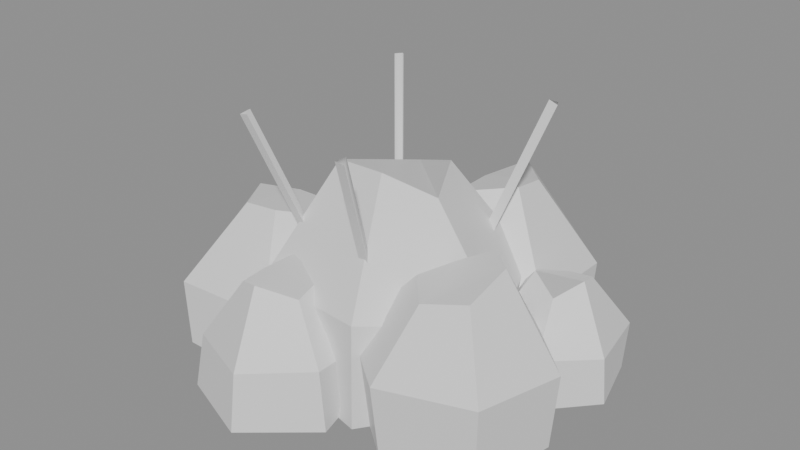 # Source: buisson.blend  (saved by Blender 5.3.31; exported with 4.5.12 LTS)
import bpy
from mathutils import Matrix  # noqa: F401  (used for matrix-valued properties, if any)

bpy.ops.wm.read_factory_settings(use_empty=True)
scene = bpy.context.scene
scene.name = 'Scene'

# ---- materials (node trees are filled in below, after node groups)
mat_vc = bpy.data.materials.new('vc')
mat_vc.use_backface_culling = True
mat_vc.diffuse_color = (1.0, 1.0, 1.0, 1.0)
mat_vc.roughness = 0.9

# ---- material node trees
mat_vc.use_nodes = True; mat_vc.node_tree.nodes.clear()
_N = mat_vc.node_tree.nodes; _L = mat_vc.node_tree.links
n0 = _N.new('ShaderNodeBsdfPrincipled'); n0.name = 'Principled BSDF'; n0.location = (-200, 100)
n0.inputs[10].default_value = 0.005
n1 = _N.new('ShaderNodeOutputMaterial'); n1.name = 'Material Output'; n1.location = (200, 100)
_L.new(n0.outputs[0], n1.inputs[0])
n1.is_active_output = True

# ---- meshes
me_buisson = bpy.data.meshes.new('buisson')
me_buisson.from_pydata([(0.04155, -0.1099, 0.0), (0.1075, -0.01757, 0.0), (0.06538, 0.07994, 0.0), (-0.04353, 0.1151, 0.0), (-0.12, 0.01961, 0.0), (-0.06845, -0.08369, 0.0), (0.04021, -0.1063, 0.09243), (0.116, -0.01896, 0.08111), (0.07125, 0.08711, 0.08163), (-0.04049, 0.107, 0.07795), (-0.09408, 0.01537, 0.08116), (-0.07306, -0.08932, 0.08495), (0.01574, -0.04162, 0.189), (0.04383, -0.007162, 0.1634), (0.02613, 0.03195, 0.1776), (-0.01774, 0.04691, 0.1607), (-0.04107, 0.006711, 0.162), (-0.03102, -0.03793, 0.1861), (0.1577, -0.1064, 0.0), (0.172, -0.0298, 0.0), (0.1219, 0.03553, 0.0), (0.03867, 0.00992, 0.0), (0.01874, -0.07279, 0.0), (0.08129, -0.1232, 0.0), (0.1617, -0.1103, 0.07388), (0.1771, -0.02838, 0.06695), (0.1197, 0.02716, 0.06191), (0.04153, 0.007119, 0.07022), (0.01072, -0.07504, 0.06429), (0.07943, -0.1305, 0.06806), (0.1273, -0.07666, 0.1309), (0.1326, -0.04084, 0.1473), (0.1079, -0.01912, 0.1455), (0.0752, -0.02577, 0.1265), (0.06526, -0.05974, 0.1257), (0.09035, -0.08778, 0.123), (-0.05951, -0.1083, 0.0), (-0.01273, -0.03403, 0.0), (-0.04973, 0.04848, 0.0), (-0.1406, 0.04841, 0.0), (-0.1803, -0.02629, 0.0), (-0.1496, -0.1075, 0.0), (-0.06366, -0.1002, 0.05817), (-0.02061, -0.03367, 0.06897), (-0.05655, 0.03783, 0.05792), (-0.1423, 0.05172, 0.05844), (-0.1954, -0.02559, 0.05859), (-0.1508, -0.1093, 0.06209), (-0.08462, -0.05973, 0.1323), (-0.06627, -0.03156, 0.1236), (-0.07835, 0.003793, 0.1184), (-0.1157, 0.0003658, 0.1201), (-0.1351, -0.02838, 0.1306), (-0.119, -0.05958, 0.1288), (0.1034, 0.05612, 0.0), (0.1021, 0.1401, 0.0), (0.0313, 0.1839, 0.0), (-0.03514, 0.139, 0.0), (-0.03887, 0.06165, 0.0), (0.02872, 0.01734, 0.0), (0.1063, 0.05437, 0.06575), (0.106, 0.1423, 0.06423), (0.03144, 0.1931, 0.07304), (-0.04648, 0.1457, 0.06829), (-0.04936, 0.05581, 0.0648), (0.02868, 0.01504, 0.06792), (0.05886, 0.08274, 0.1449), (0.05761, 0.1154, 0.14), (0.0306, 0.1384, 0.1428), (-0.0002863, 0.1181, 0.1261), (-0.003168, 0.08153, 0.1232), (0.02941, 0.06163, 0.1411), (-0.02782, -0.1732, 0.0), (0.0286, -0.1257, 0.0), (0.01098, -0.05806, 0.0), (-0.05249, -0.02491, 0.0), (-0.1057, -0.07536, 0.0), (-0.09738, -0.1472, 0.0), (-0.02919, -0.165, 0.04974), (0.0209, -0.1228, 0.05165), (0.01766, -0.05256, 0.04895), (-0.05255, -0.02461, 0.04786), (-0.11, -0.07376, 0.04809), (-0.0907, -0.1417, 0.04963), (-0.03455, -0.1328, 0.1118), (-0.00881, -0.1117, 0.09922), (-0.01534, -0.07971, 0.1027), (-0.04492, -0.07041, 0.114), (-0.07174, -0.0881, 0.09472), (-0.06313, -0.119, 0.09929), (0.1363, 0.0006241, 0.0), (0.1764, 0.04528, 0.0), (0.1604, 0.101, 0.0), (0.1049, 0.115, 0.0), (0.05613, 0.07666, 0.0), (0.07572, 0.01512, 0.0), (0.1353, 0.004332, 0.04444), (0.1722, 0.04638, 0.04086), (0.1627, 0.1032, 0.04407), (0.1032, 0.1212, 0.04918), (0.06011, 0.07562, 0.04724), (0.07906, 0.01851, 0.0437), (0.1259, 0.03854, 0.08298), (0.1442, 0.05369, 0.09888), (0.1377, 0.0779, 0.09025), (0.114, 0.08165, 0.08521), (0.09453, 0.06664, 0.08646), (0.1043, 0.04414, 0.09855), (0.0171, -0.04232, 0.0618), (0.01281, -0.04952, 0.05962), (0.02139, -0.04911, 0.05857), (0.04104, -0.1081, 0.2318), (0.03675, -0.1153, 0.2296), (0.04534, -0.1149, 0.2286), (0.0383, 0.03697, 0.05872), (0.03416, 0.03005, 0.06186), (0.04244, 0.0294, 0.05942), (0.09193, 0.08197, 0.2287), (0.08778, 0.07504, 0.2319), (0.09607, 0.07439, 0.2294), (-0.03214, 0.04307, 0.0585), (-0.03634, 0.0356, 0.05974), (-0.02794, 0.03624, 0.06176), (-0.07713, 0.09669, 0.2285), (-0.08133, 0.08922, 0.2297), (-0.07294, 0.08986, 0.2318), (-0.03214, -0.03353, 0.0615), (-0.03634, -0.04037, 0.05824), (-0.02794, -0.04101, 0.06026), (-0.07713, -0.08716, 0.2315), (-0.08133, -0.09399, 0.2282), (-0.07294, -0.09463, 0.2303)], [], [(0, 1, 7, 6), (1, 2, 8, 7), (2, 3, 9, 8), (3, 4, 10, 9), (4, 5, 11, 10), (5, 0, 6, 11), (6, 7, 13, 12), (7, 8, 14, 13), (8, 9, 15, 14), (9, 10, 16, 15), (10, 11, 17, 16), (11, 6, 12, 17), (12, 13, 14, 15, 16, 17), (18, 19, 25, 24), (19, 20, 26, 25), (20, 21, 27, 26), (21, 22, 28, 27), (22, 23, 29, 28), (23, 18, 24, 29), (24, 25, 31, 30), (25, 26, 32, 31), (26, 27, 33, 32), (27, 28, 34, 33), (28, 29, 35, 34), (29, 24, 30, 35), (30, 31, 32, 33, 34, 35), (36, 37, 43, 42), (37, 38, 44, 43), (38, 39, 45, 44), (39, 40, 46, 45), (40, 41, 47, 46), (41, 36, 42, 47), (42, 43, 49, 48), (43, 44, 50, 49), (44, 45, 51, 50), (45, 46, 52, 51), (46, 47, 53, 52), (47, 42, 48, 53), (48, 49, 50, 51, 52, 53), (54, 55, 61, 60), (55, 56, 62, 61), (56, 57, 63, 62), (57, 58, 64, 63), (58, 59, 65, 64), (59, 54, 60, 65), (60, 61, 67, 66), (61, 62, 68, 67), (62, 63, 69, 68), (63, 64, 70, 69), (64, 65, 71, 70), (65, 60, 66, 71), (66, 67, 68, 69, 70, 71), (72, 73, 79, 78), (73, 74, 80, 79), (74, 75, 81, 80), (75, 76, 82, 81), (76, 77, 83, 82), (77, 72, 78, 83), (78, 79, 85, 84), (79, 80, 86, 85), (80, 81, 87, 86), (81, 82, 88, 87), (82, 83, 89, 88), (83, 78, 84, 89), (84, 85, 86, 87, 88, 89), (90, 91, 97, 96), (91, 92, 98, 97), (92, 93, 99, 98), (93, 94, 100, 99), (94, 95, 101, 100), (95, 90, 96, 101), (96, 97, 103, 102), (97, 98, 104, 103), (98, 99, 105, 104), (99, 100, 106, 105), (100, 101, 107, 106), (101, 96, 102, 107), (102, 103, 104, 105, 106, 107), (108, 109, 112, 111), (109, 110, 113, 112), (110, 108, 111, 113), (111, 112, 113), (114, 115, 118, 117), (115, 116, 119, 118), (116, 114, 117, 119), (117, 118, 119), (120, 121, 124, 123), (121, 122, 125, 124), (122, 120, 123, 125), (123, 124, 125), (126, 127, 130, 129), (127, 128, 131, 130), (128, 126, 129, 131), (129, 130, 131)])
me_buisson.polygons.foreach_set('use_smooth', [True] * 94)
_k = set([(0, 1), (0, 5), (0, 6), (1, 2), (1, 7), (2, 3), (2, 8), (3, 4), (3, 9), (4, 5), (4, 10), (5, 11), (6, 7), (6, 11), (6, 12), (7, 8), (7, 13), (8, 9), (8, 14), (9, 10), (9, 15), (10, 11), (10, 16), (11, 17), (12, 13), (12, 17), (13, 14), (14, 15), (15, 16), (16, 17), (18, 19), (18, 23), (18, 24), (19, 20), (19, 25), (20, 21), (20, 26), (21, 22), (21, 27), (22, 23), (22, 28), (23, 29), (24, 25), (24, 29), (24, 30), (25, 26), (25, 31), (26, 27), (26, 32), (27, 28), (27, 33), (28, 29), (28, 34), (29, 35), (30, 31), (30, 35), (31, 32), (32, 33), (33, 34), (34, 35), (36, 37), (36, 41), (36, 42), (37, 38), (37, 43), (38, 39), (38, 44), (39, 40), (39, 45), (40, 41), (40, 46), (41, 47), (42, 43), (42, 47), (42, 48), (43, 44), (43, 49), (44, 45), (44, 50), (45, 46), (45, 51), (46, 47), (46, 52), (47, 53), (48, 49), (48, 53), (49, 50), (50, 51), (51, 52), (52, 53), (54, 55), (54, 59), (54, 60), (55, 56), (55, 61), (56, 57), (56, 62), (57, 58), (57, 63), (58, 59), (58, 64), (59, 65), (60, 61), (60, 65), (60, 66), (61, 62), (61, 67), (62, 63), (62, 68), (63, 64), (63, 69), (64, 65), (64, 70), (65, 71), (66, 67), (66, 71), (67, 68), (68, 69), (69, 70), (70, 71), (72, 73), (72, 77), (72, 78), (73, 74), (73, 79), (74, 75), (74, 80), (75, 76), (75, 81), (76, 77), (76, 82), (77, 83), (78, 79), (78, 83), (78, 84), (79, 80), (79, 85), (80, 81), (80, 86), (81, 82), (81, 87), (82, 83), (82, 88), (83, 89), (84, 85), (84, 89), (85, 86), (86, 87), (87, 88), (88, 89), (90, 91), (90, 95), (90, 96), (91, 92), (91, 97), (92, 93), (92, 98), (93, 94), (93, 99), (94, 95), (94, 100), (95, 101), (96, 97), (96, 101), (96, 102), (97, 98), (97, 103), (98, 99), (98, 104), (99, 100), (99, 105), (100, 101), (100, 106), (101, 107), (102, 103), (102, 107), (103, 104), (104, 105), (105, 106), (106, 107), (108, 111), (109, 112), (110, 113), (112, 113), (114, 117), (115, 118), (116, 119), (118, 119), (120, 123), (121, 124), (122, 125), (123, 124), (126, 129), (127, 130), (128, 131), (129, 130), (130, 131)])
me_buisson.attributes.new('sharp_edge', 'BOOLEAN', 'EDGE').data.foreach_set('value', [ (min(e.vertices), max(e.vertices)) in _k for e in me_buisson.edges])
_ca = me_buisson.color_attributes.new('Col', 'FLOAT_COLOR', 'CORNER')
_ca.data.foreach_set('color', [0.06863, 0.1256, 0.0475, 1.0, 0.06656, 0.1217, 0.04612, 1.0, 0.07836, 0.1442, 0.05402, 1.0, 0.07978, 0.1469, 0.05497, 1.0, 0.04228, 0.07565, 0.02976, 1.0, 0.07918, 0.1458, 0.05457, 1.0, 0.04514, 0.08103, 0.03169, 1.0, 0.0756, 0.1389, 0.05217, 1.0, 0.06293, 0.1148, 0.04368, 1.0, 0.07921, 0.1459, 0.05459, 1.0, 0.09012, 0.1668, 0.06188, 1.0, 0.0847, 0.1564, 0.05826, 1.0, 0.06335, 0.1156, 0.04396, 1.0, 0.06796, 0.1243, 0.04705, 1.0, 0.0776, 0.1428, 0.05351, 1.0, 0.07176, 0.1316, 0.0496, 1.0, 0.07183, 0.1317, 0.04965, 1.0, 0.07183, 0.1317, 0.04965, 1.0, 0.08256, 0.1523, 0.05683, 1.0, 0.08206, 0.1513, 0.0565, 1.0, 0.08027, 0.1479, 0.0553, 1.0, 0.03424, 0.06057, 0.02431, 1.0, 0.08321, 0.1535, 0.05726, 1.0, 0.08502, 0.157, 0.05847, 1.0, 0.1135, 0.1702, 0.06325, 1.0, 0.1294, 0.1946, 0.07173, 1.0, 0.1396, 0.2103, 0.07717, 1.0, 0.1514, 0.2284, 0.08343, 1.0, 0.1345, 0.2025, 0.07447, 1.0, 0.1238, 0.186, 0.06874, 1.0, 0.1519, 0.2292, 0.08368, 1.0, 0.1549, 0.2339, 0.0853, 1.0, 0.1337, 0.2011, 0.07399, 1.0, 0.1328, 0.1999, 0.07356, 1.0, 0.1468, 0.2214, 0.081, 1.0, 0.1511, 0.228, 0.08328, 1.0, 0.1338, 0.2014, 0.07408, 1.0, 0.1048, 0.1568, 0.05858, 1.0, 0.1645, 0.2486, 0.09037, 1.0, 0.1641, 0.248, 0.09018, 1.0, 0.1576, 0.238, 0.08673, 1.0, 0.1535, 0.2316, 0.08453, 1.0, 0.1866, 0.2826, 0.102, 1.0, 0.1751, 0.2649, 0.09597, 1.0, 0.1429, 0.2154, 0.07894, 1.0, 0.1578, 0.2383, 0.08681, 1.0, 0.1779, 0.2693, 0.09748, 1.0, 0.18, 0.2725, 0.09857, 1.0, 0.1891, 0.2865, 0.1034, 1.0, 0.1851, 0.2803, 0.1013, 1.0, 0.1846, 0.2796, 0.101, 1.0, 0.1789, 0.2709, 0.09802, 1.0, 0.1847, 0.2797, 0.1011, 1.0, 0.1918, 0.2907, 0.1048, 1.0, 0.07396, 0.1358, 0.05107, 1.0, 0.07396, 0.1358, 0.05107, 1.0, 0.08261, 0.1524, 0.05686, 1.0, 0.08354, 0.1541, 0.05748, 1.0, 0.06211, 0.1132, 0.04313, 1.0, 0.06161, 0.1122, 0.04279, 1.0, 0.06834, 0.1251, 0.04731, 1.0, 0.07079, 0.1297, 0.04895, 1.0, 0.04365, 0.07823, 0.03069, 1.0, 0.01843, 0.0313, 0.01347, 1.0, 0.01999, 0.03415, 0.01454, 1.0, 0.04522, 0.08119, 0.03175, 1.0, 0.04295, 0.07692, 0.03022, 1.0, 0.01977, 0.03375, 0.01439, 1.0, 0.05485, 0.09941, 0.03824, 1.0, 0.0481, 0.08662, 0.03369, 1.0, 0.01837, 0.03119, 0.01343, 1.0, 0.0681, 0.1246, 0.04715, 1.0, 0.07545, 0.1386, 0.05207, 1.0, 0.01683, 0.02838, 0.01236, 1.0, 0.07924, 0.1459, 0.05461, 1.0, 0.07924, 0.1459, 0.05461, 1.0, 0.08957, 0.1657, 0.06151, 1.0, 0.08873, 0.1641, 0.06094, 1.0, 0.1394, 0.21, 0.07707, 1.0, 0.1378, 0.2076, 0.07622, 1.0, 0.1571, 0.2371, 0.08643, 1.0, 0.153, 0.2309, 0.08428, 1.0, 0.07459, 0.137, 0.0515, 1.0, 0.04252, 0.0761, 0.02992, 1.0, 0.08474, 0.1564, 0.05829, 1.0, 0.0866, 0.16, 0.05953, 1.0, 0.04213, 0.0614, 0.02467, 1.0, 0.06882, 0.1019, 0.03922, 1.0, 0.1232, 0.1851, 0.06843, 1.0, 0.1372, 0.2066, 0.07589, 1.0, 0.09414, 0.1405, 0.05288, 1.0, 0.06356, 0.09386, 0.03637, 1.0, 0.1364, 0.2053, 0.07544, 1.0, 0.1454, 0.2192, 0.08023, 1.0, 0.07365, 0.1092, 0.04184, 1.0, 0.1422, 0.2143, 0.07854, 1.0, 0.1401, 0.2111, 0.07743, 1.0, 0.1053, 0.1576, 0.05886, 1.0, 0.1434, 0.2161, 0.07918, 1.0, 0.1448, 0.2183, 0.07992, 1.0, 0.1589, 0.24, 0.08742, 1.0, 0.1535, 0.2316, 0.08452, 1.0, 0.1718, 0.2599, 0.09426, 1.0, 0.1764, 0.267, 0.09668, 1.0, 0.1667, 0.252, 0.09154, 1.0, 0.1255, 0.1886, 0.06964, 1.0, 0.1371, 0.2064, 0.07583, 1.0, 0.1573, 0.2375, 0.08655, 1.0, 0.06662, 0.1218, 0.04615, 1.0, 0.05194, 0.0939, 0.03629, 1.0, 0.05868, 0.1067, 0.04082, 1.0, 0.06743, 0.1233, 0.0467, 1.0, 0.03804, 0.06768, 0.02689, 1.0, 0.02805, 0.04904, 0.02008, 1.0, 0.03101, 0.05454, 0.02211, 1.0, 0.04284, 0.0767, 0.03014, 1.0, 0.04988, 0.08999, 0.0349, 1.0, 0.06945, 0.1272, 0.04805, 1.0, 0.07805, 0.1436, 0.05381, 1.0, 0.04992, 0.09006, 0.03492, 1.0, 0.06582, 0.1203, 0.04562, 1.0, 0.06582, 0.1203, 0.04562, 1.0, 0.07247, 0.133, 0.05008, 1.0, 0.07246, 0.1329, 0.05007, 1.0, 0.07416, 0.1362, 0.05121, 1.0, 0.07416, 0.1362, 0.05121, 1.0, 0.08219, 0.1515, 0.05658, 1.0, 0.08172, 0.1507, 0.05627, 1.0, 0.06805, 0.1245, 0.04711, 1.0, 0.07019, 0.1286, 0.04855, 1.0, 0.07727, 0.1421, 0.05329, 1.0, 0.07565, 0.139, 0.05221, 1.0, 0.1337, 0.2012, 0.07403, 1.0, 0.07893, 0.1173, 0.04469, 1.0, 0.04782, 0.07, 0.0278, 1.0, 0.1136, 0.1704, 0.0633, 1.0, 0.08953, 0.1335, 0.0504, 1.0, 0.07294, 0.1081, 0.04145, 1.0, 0.1224, 0.1839, 0.06802, 1.0, 0.132, 0.1986, 0.07311, 1.0, 0.1045, 0.1563, 0.05841, 1.0, 0.1445, 0.2178, 0.07976, 1.0, 0.1566, 0.2364, 0.08616, 1.0, 0.1185, 0.1778, 0.0659, 1.0, 0.1566, 0.2364, 0.08617, 1.0, 0.1566, 0.2365, 0.08619, 1.0, 0.1764, 0.2669, 0.09667, 1.0, 0.1734, 0.2623, 0.0951, 1.0, 0.1372, 0.2066, 0.07588, 1.0, 0.138, 0.2078, 0.07631, 1.0, 0.1539, 0.2323, 0.08478, 1.0, 0.1544, 0.233, 0.08502, 1.0, 0.1301, 0.1957, 0.0721, 1.0, 0.1315, 0.1978, 0.07282, 1.0, 0.1377, 0.2074, 0.07616, 1.0, 0.1491, 0.2249, 0.08221, 1.0, 0.1605, 0.2425, 0.08827, 1.0, 0.1257, 0.1889, 0.06977, 1.0, 0.1582, 0.2388, 0.08702, 1.0, 0.1817, 0.2751, 0.09949, 1.0, 0.1885, 0.2856, 0.1031, 1.0, 0.1836, 0.278, 0.1005, 1.0, 0.06462, 0.118, 0.04482, 1.0, 0.06343, 0.1157, 0.04401, 1.0, 0.071, 0.1302, 0.0491, 1.0, 0.07268, 0.1334, 0.05022, 1.0, 0.08241, 0.152, 0.05673, 1.0, 0.08241, 0.152, 0.05673, 1.0, 0.09305, 0.1724, 0.06383, 1.0, 0.09172, 0.1698, 0.06295, 1.0, 0.07951, 0.1464, 0.05479, 1.0, 0.07951, 0.1464, 0.05479, 1.0, 0.08906, 0.1647, 0.06117, 1.0, 0.08975, 0.166, 0.06163, 1.0, 0.06705, 0.1226, 0.04645, 1.0, 0.05408, 0.09795, 0.03773, 1.0, 0.05031, 0.09082, 0.03519, 1.0, 0.07538, 0.1385, 0.05203, 1.0, 0.03717, 0.06606, 0.0263, 1.0, 0.04236, 0.0758, 0.02981, 1.0, 0.04017, 0.07169, 0.02833, 1.0, 0.02891, 0.05062, 0.02067, 1.0, 0.02076, 0.03557, 0.01508, 1.0, 0.03154, 0.05553, 0.02247, 1.0, 0.03349, 0.05916, 0.02379, 1.0, 0.02155, 0.03702, 0.01562, 1.0, 0.1411, 0.2126, 0.07795, 1.0, 0.1481, 0.2233, 0.08166, 1.0, 0.1681, 0.2542, 0.09229, 1.0, 0.1651, 0.2496, 0.09071, 1.0, 0.1515, 0.2286, 0.08349, 1.0, 0.1538, 0.2321, 0.08468, 1.0, 0.1723, 0.2606, 0.09451, 1.0, 0.1716, 0.2595, 0.09411, 1.0, 0.1265, 0.1901, 0.07017, 1.0, 0.1255, 0.1886, 0.06964, 1.0, 0.1379, 0.2076, 0.07623, 1.0, 0.1416, 0.2133, 0.0782, 1.0, 0.145, 0.2185, 0.08001, 1.0, 0.1085, 0.1625, 0.06058, 1.0, 0.1193, 0.1791, 0.06633, 1.0, 0.1531, 0.2311, 0.08434, 1.0, 0.06777, 0.1003, 0.03866, 1.0, 0.1128, 0.1691, 0.06286, 1.0, 0.1856, 0.2811, 0.1015, 1.0, 0.1645, 0.2486, 0.09036, 1.0, 0.08468, 0.1261, 0.04779, 1.0, 0.09137, 0.1363, 0.05138, 1.0, 0.1147, 0.172, 0.06386, 1.0, 0.1554, 0.2346, 0.08557, 1.0, 0.1374, 0.2068, 0.07596, 1.0, 0.1422, 0.2143, 0.07854, 1.0, 0.1445, 0.2178, 0.07974, 1.0, 0.1426, 0.2148, 0.07873, 1.0, 0.1153, 0.1729, 0.0642, 1.0, 0.1105, 0.1656, 0.06165, 1.0, 0.07211, 0.1323, 0.04984, 1.0, 0.06799, 0.1244, 0.04707, 1.0, 0.07018, 0.1286, 0.04854, 1.0, 0.07832, 0.1441, 0.05399, 1.0, 0.04228, 0.07566, 0.02976, 1.0, 0.01366, 0.02264, 0.01015, 1.0, 0.07108, 0.1303, 0.04914, 1.0, 0.039, 0.06948, 0.02753, 1.0, 0.03799, 0.06759, 0.02685, 1.0, 0.05481, 0.09933, 0.03822, 1.0, 0.05306, 0.09601, 0.03704, 1.0, 0.03026, 0.05314, 0.02159, 1.0, 0.07365, 0.1352, 0.05087, 1.0, 0.07286, 0.1337, 0.05034, 1.0, 0.07894, 0.1453, 0.05441, 1.0, 0.07828, 0.1441, 0.05396, 1.0, 0.0853, 0.1575, 0.05866, 1.0, 0.08035, 0.148, 0.05535, 1.0, 0.08668, 0.1602, 0.05958, 1.0, 0.09248, 0.1713, 0.06345, 1.0, 0.0688, 0.1259, 0.04762, 1.0, 0.0688, 0.1259, 0.04762, 1.0, 0.0747, 0.1372, 0.05157, 1.0, 0.07468, 0.1372, 0.05156, 1.0, 0.1473, 0.2221, 0.08124, 1.0, 0.1277, 0.192, 0.07083, 1.0, 0.1461, 0.2202, 0.08059, 1.0, 0.1616, 0.2441, 0.08884, 1.0, 0.08027, 0.1193, 0.04541, 1.0, 0.1206, 0.1811, 0.06705, 1.0, 0.1293, 0.1944, 0.07166, 1.0, 0.1078, 0.1615, 0.0602, 1.0, 0.06006, 0.08855, 0.03447, 1.0, 0.1126, 0.1687, 0.06274, 1.0, 0.1061, 0.1588, 0.05927, 1.0, 0.1269, 0.1907, 0.07037, 1.0, 0.1428, 0.2152, 0.07885, 1.0, 0.1483, 0.2236, 0.08176, 1.0, 0.1448, 0.2182, 0.07991, 1.0, 0.07511, 0.1115, 0.04263, 1.0, 0.135, 0.2032, 0.07471, 1.0, 0.1297, 0.195, 0.07186, 1.0, 0.1401, 0.211, 0.07741, 1.0, 0.107, 0.1602, 0.05978, 1.0, 0.1239, 0.1861, 0.06878, 1.0, 0.1239, 0.1861, 0.06879, 1.0, 0.1372, 0.2066, 0.07589, 1.0, 0.1345, 0.2024, 0.07443, 1.0, 0.1417, 0.2135, 0.07826, 1.0, 0.1282, 0.1927, 0.07106, 1.0, 0.137, 0.2062, 0.07576, 1.0, 0.07543, 0.1119, 0.0428, 1.0, 0.111, 0.1663, 0.06189, 1.0, 0.1353, 0.2036, 0.07484, 1.0, 0.06413, 0.117, 0.04448, 1.0, 0.06401, 0.1168, 0.04441, 1.0, 0.06842, 0.1252, 0.04736, 1.0, 0.06858, 0.1255, 0.04747, 1.0, 0.07743, 0.1424, 0.0534, 1.0, 0.07743, 0.1424, 0.0534, 1.0, 0.08335, 0.1538, 0.05736, 1.0, 0.08291, 0.1529, 0.05706, 1.0, 0.07294, 0.1338, 0.05039, 1.0, 0.05464, 0.09901, 0.0381, 1.0, 0.05328, 0.09644, 0.03719, 1.0, 0.07849, 0.1445, 0.05411, 1.0, 0.08279, 0.1527, 0.05698, 1.0, 0.05183, 0.09369, 0.03621, 1.0, 0.0885, 0.1637, 0.0608, 1.0, 0.08788, 0.1625, 0.06038, 1.0, 0.07157, 0.1312, 0.04947, 1.0, 0.02241, 0.0386, 0.01621, 1.0, 0.022, 0.03784, 0.01593, 1.0, 0.07422, 0.1363, 0.05125, 1.0, 0.06909, 0.1265, 0.04781, 1.0, 0.06551, 0.1197, 0.04541, 1.0, 0.06296, 0.1148, 0.0437, 1.0, 0.07251, 0.133, 0.05011, 1.0, 0.04775, 0.06989, 0.02775, 1.0, 0.1188, 0.1783, 0.06606, 1.0, 0.1355, 0.204, 0.07498, 1.0, 0.09952, 0.1488, 0.05576, 1.0, 0.1414, 0.213, 0.07809, 1.0, 0.1421, 0.2142, 0.0785, 1.0, 0.1536, 0.2317, 0.08457, 1.0, 0.1558, 0.2351, 0.08574, 1.0, 0.1211, 0.1818, 0.06728, 1.0, 0.0724, 0.1073, 0.04116, 1.0, 0.1093, 0.1637, 0.061, 1.0, 0.1274, 0.1915, 0.07065, 1.0, 0.142, 0.214, 0.07845, 1.0, 0.1385, 0.2086, 0.07657, 1.0, 0.1085, 0.1626, 0.06059, 1.0, 0.09507, 0.1419, 0.05337, 1.0, 0.1363, 0.2052, 0.07539, 1.0, 0.04464, 0.06519, 0.02605, 1.0, 0.08367, 0.1245, 0.04724, 1.0, 0.07795, 0.1158, 0.04416, 1.0, 0.1265, 0.1901, 0.07018, 1.0, 0.111, 0.1663, 0.06189, 1.0, 0.08039, 0.1195, 0.04548, 1.0, 0.07887, 0.1172, 0.04466, 1.0, 0.1177, 0.1767, 0.0655, 1.0, 0.1483, 0.2236, 0.08177, 1.0, 0.1466, 0.2211, 0.0809, 1.0, 0.1261, 0.1896, 0.06998, 1.0, 0.09744, 0.1456, 0.05465, 1.0, 0.1096, 0.1642, 0.06115, 1.0, 0.1261, 0.05817, 0.02534, 1.0, 0.07381, 0.03516, 0.01606, 1.0, 0.2164, 0.09731, 0.04075, 1.0, 0.2169, 0.09748, 0.04082, 1.0, 0.06278, 0.03024, 0.01403, 1.0, 0.03511, 0.01771, 0.008764, 1.0, 0.2123, 0.09553, 0.04005, 1.0, 0.2201, 0.09886, 0.04135, 1.0, 0.02745, 0.01416, 0.007228, 1.0, 0.08168, 0.03866, 0.01749, 1.0, 0.2142, 0.09635, 0.04038, 1.0, 0.2137, 0.09613, 0.04029, 1.0, 0.2173, 0.09768, 0.04089, 1.0, 0.2166, 0.09737, 0.04077, 1.0, 0.2162, 0.09722, 0.04071, 1.0, 0.1593, 0.07016, 0.03044, 1.0, 0.1484, 0.06562, 0.02862, 1.0, 0.216, 0.09373, 0.03981, 1.0, 0.214, 0.09292, 0.03949, 1.0, 0.1034, 0.04664, 0.02095, 1.0, 0.07762, 0.03568, 0.01644, 1.0, 0.222, 0.09622, 0.0408, 1.0, 0.2203, 0.09552, 0.04052, 1.0, 0.045, 0.02156, 0.0105, 1.0, 0.1169, 0.05235, 0.02327, 1.0, 0.2138, 0.09283, 0.03945, 1.0, 0.2153, 0.09347, 0.03971, 1.0, 0.2181, 0.09461, 0.04016, 1.0, 0.2191, 0.09504, 0.04033, 1.0, 0.2183, 0.0947, 0.04019, 1.0, 0.09185, 0.04599, 0.01877, 1.0, 0.09784, 0.04882, 0.0198, 1.0, 0.2138, 0.1029, 0.03905, 1.0, 0.2134, 0.1027, 0.03899, 1.0, 0.08226, 0.04144, 0.0171, 1.0, 0.1219, 0.06015, 0.0239, 1.0, 0.2084, 0.1004, 0.03817, 1.0, 0.2089, 0.1006, 0.03825, 1.0, 0.07056, 0.03587, 0.01504, 1.0, 0.04788, 0.02497, 0.01095, 1.0, 0.2076, 0.1, 0.03804, 1.0, 0.2091, 0.1008, 0.03829, 1.0, 0.214, 0.103, 0.03909, 1.0, 0.2144, 0.1032, 0.03915, 1.0, 0.2151, 0.1035, 0.03926, 1.0, 0.1684, 0.07552, 0.0308, 1.0, 0.1243, 0.05662, 0.02368, 1.0, 0.2391, 0.1055, 0.04195, 1.0, 0.2419, 0.1067, 0.04239, 1.0, 0.168, 0.07536, 0.03075, 1.0, 0.04153, 0.0204, 0.009555, 1.0, 0.2287, 0.1011, 0.04032, 1.0, 0.2291, 0.1013, 0.04039, 1.0, 0.09786, 0.0452, 0.01931, 1.0, 0.1144, 0.05235, 0.02205, 1.0, 0.2275, 0.1006, 0.04014, 1.0, 0.2212, 0.09793, 0.03915, 1.0, 0.2468, 0.1088, 0.04315, 1.0, 0.2456, 0.1082, 0.04296, 1.0, 0.2463, 0.1086, 0.04308, 1.0])
me_buisson.materials.append(mat_vc)
me_buisson.update()

# ---- objects
ob_buisson = bpy.data.objects.new('buisson', me_buisson)

# ---- transforms, parenting, visibility, modifiers, constraints
ob_buisson.location = (0.0, 0.0, 0.0)

# ---- collection membership
scene.collection.objects.link(ob_buisson)

# ---- scene / render settings (as saved in the file)
scene.frame_start = 1; scene.frame_end = 250; scene.frame_set(1)
scene.render.engine = 'BLENDER_EEVEE_NEXT'
scene.render.bake_bias = 0.0
scene.render.bake_samples = 0
scene.render.compositor_device = 'GPU'
scene.eevee.use_volume_custom_range = False
scene.eevee.fast_gi_thickness_near = 0.1
scene.eevee.fast_gi_thickness_far = 0.0
scene.eevee.ray_tracing_options.screen_trace_thickness = 0.1
bpy.context.view_layer.update()

# ---- added for rendering (the .blend has no active camera and no usable light): camera, sun + grey world if the file has none
cam_auto = bpy.data.cameras.new('AutoCamera')
cam_auto.lens = 50.0
cam_auto.sensor_width = 36.0
cam_auto.clip_end = 1000.0
ob_auto_camera = bpy.data.objects.new('AutoCamera', cam_auto)
scene.collection.objects.link(ob_auto_camera)
ob_auto_camera.location = (0.519648, -0.624599, 0.53896)
ob_auto_camera.rotation_euler = (1.09748, -7.21219e-08, 0.694738)
scene.camera = ob_auto_camera
light_auto_sun = bpy.data.lights.new('AutoSun', 'SUN')
light_auto_sun.energy = 3.0
light_auto_sun.angle = 0.0523599
ob_auto_sun = bpy.data.objects.new('AutoSun', light_auto_sun)
scene.collection.objects.link(ob_auto_sun)
ob_auto_sun.rotation_euler = (0.872665, 0.174533, 0.523599)
if scene.world is None:
    world_auto = bpy.data.worlds.new('AutoWorld')
    world_auto.color = (0.3, 0.3, 0.3)
    scene.world = world_auto
bpy.context.view_layer.update()
